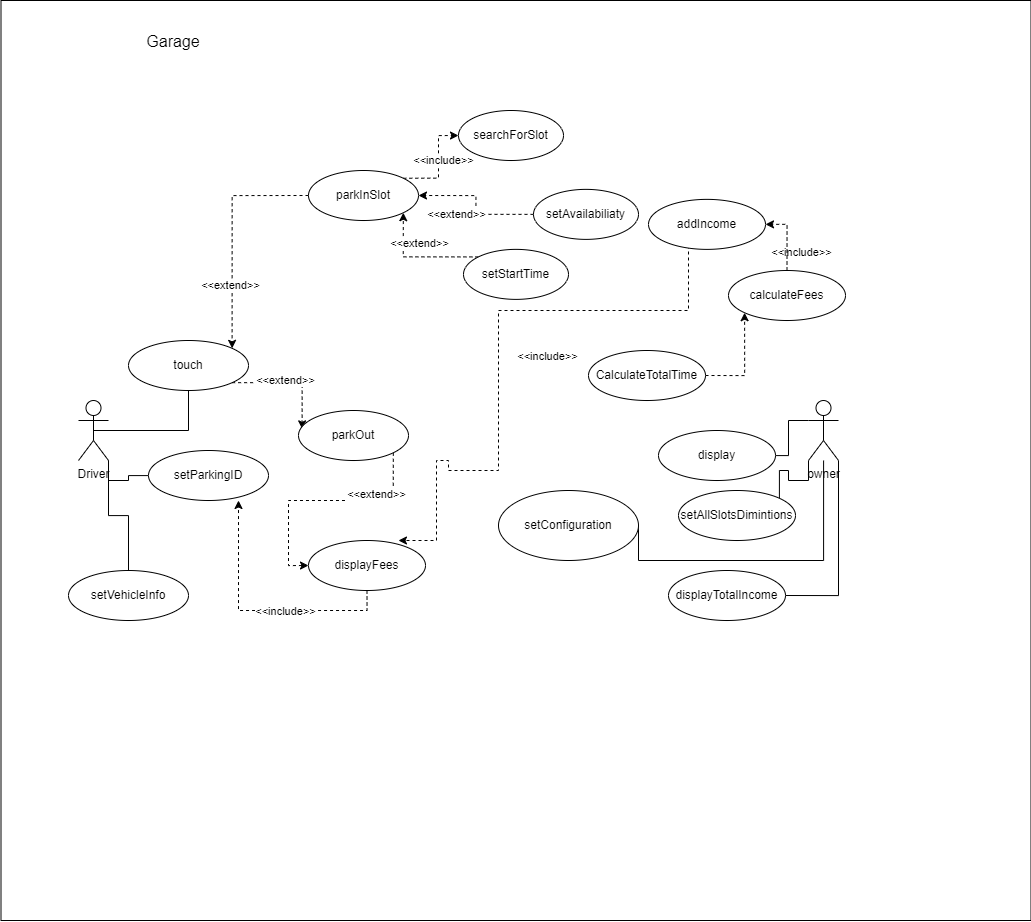

The diagram above was exported from draw.io. Its source (the exported page's mxGraphModel, read from the mxfile embedded in the PNG):
<mxGraphModel dx="2272" dy="2080" grid="1" gridSize="10" guides="1" tooltips="1" connect="1" arrows="1" fold="1" page="1" pageScale="1" pageWidth="850" pageHeight="1100" math="0" shadow="0">
  <root>
    <mxCell id="0" />
    <mxCell id="1" parent="0" />
    <mxCell id="H4uKOfdbLVBgr1EWZtrE-52" value="" style="rounded=0;whiteSpace=wrap;html=1;" vertex="1" parent="1">
      <mxGeometry x="-37.5" y="-160" width="1030" height="920" as="geometry" />
    </mxCell>
    <mxCell id="H4uKOfdbLVBgr1EWZtrE-6" style="edgeStyle=orthogonalEdgeStyle;rounded=0;orthogonalLoop=1;jettySize=auto;html=1;exitX=1;exitY=1;exitDx=0;exitDy=0;exitPerimeter=0;endArrow=none;endFill=0;" edge="1" parent="1" source="H4uKOfdbLVBgr1EWZtrE-1" target="H4uKOfdbLVBgr1EWZtrE-4">
      <mxGeometry relative="1" as="geometry" />
    </mxCell>
    <mxCell id="H4uKOfdbLVBgr1EWZtrE-7" style="edgeStyle=orthogonalEdgeStyle;rounded=0;orthogonalLoop=1;jettySize=auto;html=1;exitX=0.5;exitY=0.5;exitDx=0;exitDy=0;exitPerimeter=0;endArrow=none;endFill=0;" edge="1" parent="1" source="H4uKOfdbLVBgr1EWZtrE-1" target="H4uKOfdbLVBgr1EWZtrE-3">
      <mxGeometry relative="1" as="geometry" />
    </mxCell>
    <mxCell id="H4uKOfdbLVBgr1EWZtrE-8" style="edgeStyle=orthogonalEdgeStyle;rounded=0;orthogonalLoop=1;jettySize=auto;html=1;exitX=1;exitY=1;exitDx=0;exitDy=0;exitPerimeter=0;endArrow=none;endFill=0;" edge="1" parent="1" source="H4uKOfdbLVBgr1EWZtrE-1" target="H4uKOfdbLVBgr1EWZtrE-5">
      <mxGeometry relative="1" as="geometry" />
    </mxCell>
    <mxCell id="H4uKOfdbLVBgr1EWZtrE-1" value="Driver" style="shape=umlActor;verticalLabelPosition=bottom;verticalAlign=top;html=1;outlineConnect=0;" vertex="1" parent="1">
      <mxGeometry x="40" y="240" width="30" height="60" as="geometry" />
    </mxCell>
    <mxCell id="H4uKOfdbLVBgr1EWZtrE-29" style="edgeStyle=orthogonalEdgeStyle;rounded=0;orthogonalLoop=1;jettySize=auto;html=1;exitX=0;exitY=0.3333333333333333;exitDx=0;exitDy=0;exitPerimeter=0;endArrow=none;endFill=0;" edge="1" parent="1" source="H4uKOfdbLVBgr1EWZtrE-2" target="H4uKOfdbLVBgr1EWZtrE-23">
      <mxGeometry relative="1" as="geometry" />
    </mxCell>
    <mxCell id="H4uKOfdbLVBgr1EWZtrE-30" style="edgeStyle=orthogonalEdgeStyle;rounded=0;orthogonalLoop=1;jettySize=auto;html=1;exitX=0;exitY=1;exitDx=0;exitDy=0;exitPerimeter=0;entryX=1;entryY=0;entryDx=0;entryDy=0;endArrow=none;endFill=0;" edge="1" parent="1" source="H4uKOfdbLVBgr1EWZtrE-2" target="H4uKOfdbLVBgr1EWZtrE-24">
      <mxGeometry relative="1" as="geometry" />
    </mxCell>
    <mxCell id="H4uKOfdbLVBgr1EWZtrE-43" style="edgeStyle=orthogonalEdgeStyle;rounded=0;orthogonalLoop=1;jettySize=auto;html=1;exitX=1;exitY=1;exitDx=0;exitDy=0;exitPerimeter=0;entryX=1;entryY=0.5;entryDx=0;entryDy=0;endArrow=none;endFill=0;" edge="1" parent="1" source="H4uKOfdbLVBgr1EWZtrE-2" target="H4uKOfdbLVBgr1EWZtrE-42">
      <mxGeometry relative="1" as="geometry" />
    </mxCell>
    <mxCell id="H4uKOfdbLVBgr1EWZtrE-2" value="owner&lt;br&gt;" style="shape=umlActor;verticalLabelPosition=bottom;verticalAlign=top;html=1;outlineConnect=0;" vertex="1" parent="1">
      <mxGeometry x="770" y="240" width="30" height="60" as="geometry" />
    </mxCell>
    <mxCell id="H4uKOfdbLVBgr1EWZtrE-11" style="edgeStyle=orthogonalEdgeStyle;rounded=0;orthogonalLoop=1;jettySize=auto;html=1;exitX=0;exitY=0.5;exitDx=0;exitDy=0;entryX=1;entryY=0;entryDx=0;entryDy=0;dashed=1;" edge="1" parent="1" source="H4uKOfdbLVBgr1EWZtrE-9" target="H4uKOfdbLVBgr1EWZtrE-3">
      <mxGeometry relative="1" as="geometry" />
    </mxCell>
    <mxCell id="H4uKOfdbLVBgr1EWZtrE-39" value="&amp;lt;&amp;lt;extend&amp;gt;&amp;gt;" style="edgeLabel;html=1;align=center;verticalAlign=middle;resizable=0;points=[];" vertex="1" connectable="0" parent="H4uKOfdbLVBgr1EWZtrE-11">
      <mxGeometry x="0.4403" y="-3" relative="1" as="geometry">
        <mxPoint as="offset" />
      </mxGeometry>
    </mxCell>
    <mxCell id="H4uKOfdbLVBgr1EWZtrE-47" value="&amp;lt;&amp;lt;include&amp;gt;&amp;gt;" style="edgeLabel;html=1;align=center;verticalAlign=middle;resizable=0;points=[];" vertex="1" connectable="0" parent="H4uKOfdbLVBgr1EWZtrE-11">
      <mxGeometry x="0.4403" y="-3" relative="1" as="geometry">
        <mxPoint x="437" y="101" as="offset" />
      </mxGeometry>
    </mxCell>
    <mxCell id="H4uKOfdbLVBgr1EWZtrE-48" value="&amp;lt;&amp;lt;include&amp;gt;&amp;gt;" style="edgeLabel;html=1;align=center;verticalAlign=middle;resizable=0;points=[];" vertex="1" connectable="0" parent="H4uKOfdbLVBgr1EWZtrE-11">
      <mxGeometry x="0.4403" y="-3" relative="1" as="geometry">
        <mxPoint x="571" y="-33" as="offset" />
      </mxGeometry>
    </mxCell>
    <mxCell id="H4uKOfdbLVBgr1EWZtrE-49" value="&amp;lt;&amp;lt;include&amp;gt;&amp;gt;" style="edgeLabel;html=1;align=center;verticalAlign=middle;resizable=0;points=[];" vertex="1" connectable="0" parent="H4uKOfdbLVBgr1EWZtrE-11">
      <mxGeometry x="0.4403" y="-3" relative="1" as="geometry">
        <mxPoint x="317" y="71" as="offset" />
      </mxGeometry>
    </mxCell>
    <mxCell id="H4uKOfdbLVBgr1EWZtrE-12" style="edgeStyle=orthogonalEdgeStyle;rounded=0;orthogonalLoop=1;jettySize=auto;html=1;exitX=1;exitY=1;exitDx=0;exitDy=0;entryX=0.033;entryY=0.367;entryDx=0;entryDy=0;entryPerimeter=0;dashed=1;" edge="1" parent="1" source="H4uKOfdbLVBgr1EWZtrE-3" target="H4uKOfdbLVBgr1EWZtrE-10">
      <mxGeometry relative="1" as="geometry" />
    </mxCell>
    <mxCell id="H4uKOfdbLVBgr1EWZtrE-3" value="touch" style="ellipse;whiteSpace=wrap;html=1;" vertex="1" parent="1">
      <mxGeometry x="90" y="180" width="120" height="50" as="geometry" />
    </mxCell>
    <mxCell id="H4uKOfdbLVBgr1EWZtrE-4" value="setParkingID" style="ellipse;whiteSpace=wrap;html=1;" vertex="1" parent="1">
      <mxGeometry x="110" y="290" width="120" height="50" as="geometry" />
    </mxCell>
    <mxCell id="H4uKOfdbLVBgr1EWZtrE-5" value="setVehicleInfo" style="ellipse;whiteSpace=wrap;html=1;" vertex="1" parent="1">
      <mxGeometry x="30" y="410" width="120" height="50" as="geometry" />
    </mxCell>
    <mxCell id="H4uKOfdbLVBgr1EWZtrE-16" style="edgeStyle=orthogonalEdgeStyle;rounded=0;orthogonalLoop=1;jettySize=auto;html=1;exitX=1;exitY=0;exitDx=0;exitDy=0;entryX=0;entryY=0.5;entryDx=0;entryDy=0;dashed=1;" edge="1" parent="1" source="H4uKOfdbLVBgr1EWZtrE-9" target="H4uKOfdbLVBgr1EWZtrE-13">
      <mxGeometry relative="1" as="geometry" />
    </mxCell>
    <mxCell id="H4uKOfdbLVBgr1EWZtrE-17" style="edgeStyle=orthogonalEdgeStyle;rounded=0;orthogonalLoop=1;jettySize=auto;html=1;exitX=0;exitY=0.5;exitDx=0;exitDy=0;entryX=1;entryY=0.5;entryDx=0;entryDy=0;dashed=1;" edge="1" parent="1" source="H4uKOfdbLVBgr1EWZtrE-14" target="H4uKOfdbLVBgr1EWZtrE-9">
      <mxGeometry relative="1" as="geometry" />
    </mxCell>
    <mxCell id="H4uKOfdbLVBgr1EWZtrE-18" style="edgeStyle=orthogonalEdgeStyle;rounded=0;orthogonalLoop=1;jettySize=auto;html=1;exitX=0;exitY=0;exitDx=0;exitDy=0;entryX=1;entryY=1;entryDx=0;entryDy=0;dashed=1;" edge="1" parent="1" source="H4uKOfdbLVBgr1EWZtrE-15" target="H4uKOfdbLVBgr1EWZtrE-9">
      <mxGeometry relative="1" as="geometry" />
    </mxCell>
    <mxCell id="H4uKOfdbLVBgr1EWZtrE-9" value="parkInSlot" style="ellipse;whiteSpace=wrap;html=1;" vertex="1" parent="1">
      <mxGeometry x="270" y="10" width="110" height="50" as="geometry" />
    </mxCell>
    <mxCell id="H4uKOfdbLVBgr1EWZtrE-26" style="edgeStyle=orthogonalEdgeStyle;rounded=0;orthogonalLoop=1;jettySize=auto;html=1;exitX=0.769;exitY=0;exitDx=0;exitDy=0;entryX=0.769;entryY=0;entryDx=0;entryDy=0;exitPerimeter=0;entryPerimeter=0;dashed=1;" edge="1" parent="1" target="H4uKOfdbLVBgr1EWZtrE-28">
      <mxGeometry relative="1" as="geometry">
        <mxPoint x="650" y="85" as="sourcePoint" />
        <Array as="points">
          <mxPoint x="650" y="150" />
          <mxPoint x="460" y="150" />
          <mxPoint x="460" y="310" />
          <mxPoint x="410" y="310" />
          <mxPoint x="410" y="300" />
          <mxPoint x="398" y="300" />
        </Array>
      </mxGeometry>
    </mxCell>
    <mxCell id="H4uKOfdbLVBgr1EWZtrE-34" style="edgeStyle=orthogonalEdgeStyle;rounded=0;orthogonalLoop=1;jettySize=auto;html=1;exitX=1;exitY=1;exitDx=0;exitDy=0;entryX=0;entryY=0.5;entryDx=0;entryDy=0;dashed=1;" edge="1" parent="1" source="H4uKOfdbLVBgr1EWZtrE-10" target="H4uKOfdbLVBgr1EWZtrE-28">
      <mxGeometry relative="1" as="geometry" />
    </mxCell>
    <mxCell id="H4uKOfdbLVBgr1EWZtrE-10" value="parkOut" style="ellipse;whiteSpace=wrap;html=1;" vertex="1" parent="1">
      <mxGeometry x="260" y="250" width="110" height="50" as="geometry" />
    </mxCell>
    <mxCell id="H4uKOfdbLVBgr1EWZtrE-13" value="searchForSlot" style="ellipse;whiteSpace=wrap;html=1;" vertex="1" parent="1">
      <mxGeometry x="420" y="-50" width="105" height="50" as="geometry" />
    </mxCell>
    <mxCell id="H4uKOfdbLVBgr1EWZtrE-14" value="setAvailabiliaty" style="ellipse;whiteSpace=wrap;html=1;" vertex="1" parent="1">
      <mxGeometry x="495" y="28.87" width="105" height="50" as="geometry" />
    </mxCell>
    <mxCell id="H4uKOfdbLVBgr1EWZtrE-15" value="setStartTime" style="ellipse;whiteSpace=wrap;html=1;" vertex="1" parent="1">
      <mxGeometry x="425" y="88.87" width="105" height="50" as="geometry" />
    </mxCell>
    <mxCell id="H4uKOfdbLVBgr1EWZtrE-32" style="edgeStyle=orthogonalEdgeStyle;rounded=0;orthogonalLoop=1;jettySize=auto;html=1;exitX=1;exitY=0.5;exitDx=0;exitDy=0;entryX=0;entryY=1;entryDx=0;entryDy=0;dashed=1;" edge="1" parent="1" source="H4uKOfdbLVBgr1EWZtrE-22" target="H4uKOfdbLVBgr1EWZtrE-21">
      <mxGeometry relative="1" as="geometry" />
    </mxCell>
    <mxCell id="H4uKOfdbLVBgr1EWZtrE-21" value="calculateFees" style="ellipse;whiteSpace=wrap;html=1;" vertex="1" parent="1">
      <mxGeometry x="690" y="110" width="117" height="50" as="geometry" />
    </mxCell>
    <mxCell id="H4uKOfdbLVBgr1EWZtrE-22" value="CalculateTotalTime" style="ellipse;whiteSpace=wrap;html=1;" vertex="1" parent="1">
      <mxGeometry x="550" y="190" width="117" height="50" as="geometry" />
    </mxCell>
    <mxCell id="H4uKOfdbLVBgr1EWZtrE-23" value="display" style="ellipse;whiteSpace=wrap;html=1;" vertex="1" parent="1">
      <mxGeometry x="620" y="270" width="117" height="50" as="geometry" />
    </mxCell>
    <mxCell id="H4uKOfdbLVBgr1EWZtrE-24" value="setAllSlotsDimintions" style="ellipse;whiteSpace=wrap;html=1;" vertex="1" parent="1">
      <mxGeometry x="640" y="330" width="117" height="50" as="geometry" />
    </mxCell>
    <mxCell id="H4uKOfdbLVBgr1EWZtrE-33" style="edgeStyle=orthogonalEdgeStyle;rounded=0;orthogonalLoop=1;jettySize=auto;html=1;entryX=1;entryY=0.5;entryDx=0;entryDy=0;dashed=1;" edge="1" parent="1" source="H4uKOfdbLVBgr1EWZtrE-21" target="H4uKOfdbLVBgr1EWZtrE-27">
      <mxGeometry relative="1" as="geometry" />
    </mxCell>
    <mxCell id="H4uKOfdbLVBgr1EWZtrE-27" value="addIncome" style="ellipse;whiteSpace=wrap;html=1;" vertex="1" parent="1">
      <mxGeometry x="610" y="38.870000000000005" width="117" height="50" as="geometry" />
    </mxCell>
    <mxCell id="H4uKOfdbLVBgr1EWZtrE-50" style="edgeStyle=orthogonalEdgeStyle;rounded=0;orthogonalLoop=1;jettySize=auto;html=1;exitX=0.5;exitY=1;exitDx=0;exitDy=0;entryX=0.75;entryY=1;entryDx=0;entryDy=0;entryPerimeter=0;dashed=1;" edge="1" parent="1" source="H4uKOfdbLVBgr1EWZtrE-28" target="H4uKOfdbLVBgr1EWZtrE-4">
      <mxGeometry relative="1" as="geometry" />
    </mxCell>
    <mxCell id="H4uKOfdbLVBgr1EWZtrE-28" value="displayFees" style="ellipse;whiteSpace=wrap;html=1;" vertex="1" parent="1">
      <mxGeometry x="270" y="380" width="117" height="50" as="geometry" />
    </mxCell>
    <mxCell id="H4uKOfdbLVBgr1EWZtrE-36" style="edgeStyle=orthogonalEdgeStyle;rounded=0;orthogonalLoop=1;jettySize=auto;html=1;entryX=1;entryY=0.5;entryDx=0;entryDy=0;endArrow=none;endFill=0;" edge="1" parent="1" source="H4uKOfdbLVBgr1EWZtrE-2" target="H4uKOfdbLVBgr1EWZtrE-35">
      <mxGeometry relative="1" as="geometry">
        <Array as="points">
          <mxPoint x="785" y="400" />
          <mxPoint x="600" y="400" />
        </Array>
      </mxGeometry>
    </mxCell>
    <mxCell id="H4uKOfdbLVBgr1EWZtrE-35" value="setConfiguration" style="ellipse;whiteSpace=wrap;html=1;" vertex="1" parent="1">
      <mxGeometry x="460" y="330" width="140" height="70" as="geometry" />
    </mxCell>
    <mxCell id="H4uKOfdbLVBgr1EWZtrE-40" value="&amp;lt;&amp;lt;include&amp;gt;&amp;gt;" style="edgeLabel;html=1;align=center;verticalAlign=middle;resizable=0;points=[];" vertex="1" connectable="0" parent="1">
      <mxGeometry x="253" y="78.87359836963333" as="geometry">
        <mxPoint x="151" y="-80" as="offset" />
      </mxGeometry>
    </mxCell>
    <mxCell id="H4uKOfdbLVBgr1EWZtrE-41" value="&amp;lt;&amp;lt;extend&amp;gt;&amp;gt;" style="edgeLabel;html=1;align=center;verticalAlign=middle;resizable=0;points=[];" vertex="1" connectable="0" parent="1">
      <mxGeometry x="263" y="88.87359836963333" as="geometry">
        <mxPoint x="-17" y="130" as="offset" />
      </mxGeometry>
    </mxCell>
    <mxCell id="H4uKOfdbLVBgr1EWZtrE-42" value="displayTotalIncome" style="ellipse;whiteSpace=wrap;html=1;" vertex="1" parent="1">
      <mxGeometry x="630" y="410" width="117" height="50" as="geometry" />
    </mxCell>
    <mxCell id="H4uKOfdbLVBgr1EWZtrE-44" value="&amp;lt;&amp;lt;extend&amp;gt;&amp;gt;" style="edgeLabel;html=1;align=center;verticalAlign=middle;resizable=0;points=[];" vertex="1" connectable="0" parent="1">
      <mxGeometry x="253" y="78.87359836963333" as="geometry">
        <mxPoint x="127" y="3" as="offset" />
      </mxGeometry>
    </mxCell>
    <mxCell id="H4uKOfdbLVBgr1EWZtrE-45" value="&amp;lt;&amp;lt;extend&amp;gt;&amp;gt;" style="edgeLabel;html=1;align=center;verticalAlign=middle;resizable=0;points=[];" vertex="1" connectable="0" parent="1">
      <mxGeometry x="290" y="50.00359836963333" as="geometry">
        <mxPoint x="127" y="3" as="offset" />
      </mxGeometry>
    </mxCell>
    <mxCell id="H4uKOfdbLVBgr1EWZtrE-46" value="&amp;lt;&amp;lt;extend&amp;gt;&amp;gt;" style="edgeLabel;html=1;align=center;verticalAlign=middle;resizable=0;points=[];" vertex="1" connectable="0" parent="1">
      <mxGeometry x="210" y="330.0035983696333" as="geometry">
        <mxPoint x="127" y="3" as="offset" />
      </mxGeometry>
    </mxCell>
    <mxCell id="H4uKOfdbLVBgr1EWZtrE-51" value="&amp;lt;&amp;lt;include&amp;gt;&amp;gt;" style="edgeLabel;html=1;align=center;verticalAlign=middle;resizable=0;points=[];" vertex="1" connectable="0" parent="1">
      <mxGeometry x="263" y="320.0035983696333" as="geometry">
        <mxPoint x="-17" y="130" as="offset" />
      </mxGeometry>
    </mxCell>
    <mxCell id="H4uKOfdbLVBgr1EWZtrE-53" value="Garage" style="text;align=center;fontStyle=0;verticalAlign=middle;spacingLeft=3;spacingRight=3;strokeColor=none;rotatable=0;points=[[0,0.5],[1,0.5]];portConstraint=eastwest;fontFamily=Helvetica;fontSize=16;fontColor=default;" vertex="1" parent="1">
      <mxGeometry x="50" y="-140" width="170" height="40" as="geometry" />
    </mxCell>
  </root>
</mxGraphModel>